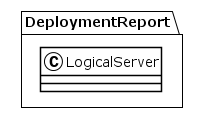

The diagram above was rendered by PlantUML. Its source (embedded in the PNG):
@startuml
!theme plain
package DeploymentReport {
class LogicalServer {
}
}
@enduml